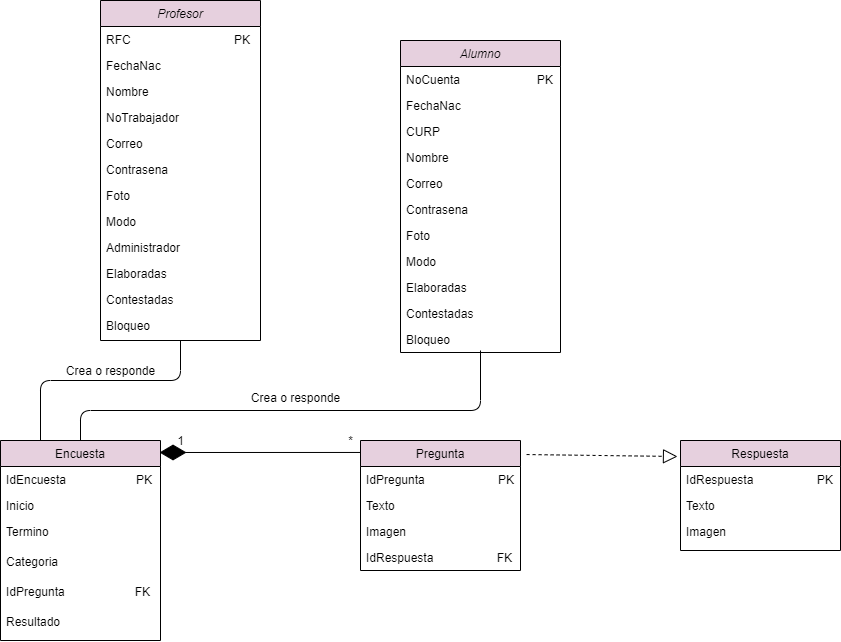

The diagram above was exported from draw.io. Its source (the exported page's mxGraphModel, read from the mxfile embedded in the PNG):
<mxGraphModel dx="1046" dy="473" grid="1" gridSize="10" guides="1" tooltips="1" connect="1" arrows="1" fold="1" page="1" pageScale="1" pageWidth="827" pageHeight="1169" math="0" shadow="0">
  <root>
    <mxCell id="WIyWlLk6GJQsqaUBKTNV-0" />
    <mxCell id="WIyWlLk6GJQsqaUBKTNV-1" parent="WIyWlLk6GJQsqaUBKTNV-0" />
    <mxCell id="zkfFHV4jXpPFQw0GAbJ--0" value="Alumno" style="swimlane;fontStyle=2;align=center;verticalAlign=top;childLayout=stackLayout;horizontal=1;startSize=26;horizontalStack=0;resizeParent=1;resizeLast=0;collapsible=1;marginBottom=0;rounded=0;shadow=0;strokeWidth=1;fillColor=#E6D0DE;" parent="WIyWlLk6GJQsqaUBKTNV-1" vertex="1">
      <mxGeometry x="480" y="160" width="160" height="312" as="geometry">
        <mxRectangle x="230" y="140" width="160" height="26" as="alternateBounds" />
      </mxGeometry>
    </mxCell>
    <mxCell id="zkfFHV4jXpPFQw0GAbJ--1" value="NoCuenta                       PK " style="text;align=left;verticalAlign=top;spacingLeft=4;spacingRight=4;overflow=hidden;rotatable=0;points=[[0,0.5],[1,0.5]];portConstraint=eastwest;" parent="zkfFHV4jXpPFQw0GAbJ--0" vertex="1">
      <mxGeometry y="26" width="160" height="26" as="geometry" />
    </mxCell>
    <mxCell id="zkfFHV4jXpPFQw0GAbJ--2" value="FechaNac" style="text;align=left;verticalAlign=top;spacingLeft=4;spacingRight=4;overflow=hidden;rotatable=0;points=[[0,0.5],[1,0.5]];portConstraint=eastwest;rounded=0;shadow=0;html=0;" parent="zkfFHV4jXpPFQw0GAbJ--0" vertex="1">
      <mxGeometry y="52" width="160" height="26" as="geometry" />
    </mxCell>
    <mxCell id="zkfFHV4jXpPFQw0GAbJ--3" value="CURP" style="text;align=left;verticalAlign=top;spacingLeft=4;spacingRight=4;overflow=hidden;rotatable=0;points=[[0,0.5],[1,0.5]];portConstraint=eastwest;rounded=0;shadow=0;html=0;" parent="zkfFHV4jXpPFQw0GAbJ--0" vertex="1">
      <mxGeometry y="78" width="160" height="26" as="geometry" />
    </mxCell>
    <mxCell id="zkfFHV4jXpPFQw0GAbJ--5" value="Nombre" style="text;align=left;verticalAlign=top;spacingLeft=4;spacingRight=4;overflow=hidden;rotatable=0;points=[[0,0.5],[1,0.5]];portConstraint=eastwest;" parent="zkfFHV4jXpPFQw0GAbJ--0" vertex="1">
      <mxGeometry y="104" width="160" height="26" as="geometry" />
    </mxCell>
    <mxCell id="tdsJPl2TvcpyT6li2VPA-0" value="Correo" style="text;align=left;verticalAlign=top;spacingLeft=4;spacingRight=4;overflow=hidden;rotatable=0;points=[[0,0.5],[1,0.5]];portConstraint=eastwest;" vertex="1" parent="zkfFHV4jXpPFQw0GAbJ--0">
      <mxGeometry y="130" width="160" height="26" as="geometry" />
    </mxCell>
    <mxCell id="tdsJPl2TvcpyT6li2VPA-1" value="Contrasena" style="text;align=left;verticalAlign=top;spacingLeft=4;spacingRight=4;overflow=hidden;rotatable=0;points=[[0,0.5],[1,0.5]];portConstraint=eastwest;" vertex="1" parent="zkfFHV4jXpPFQw0GAbJ--0">
      <mxGeometry y="156" width="160" height="26" as="geometry" />
    </mxCell>
    <mxCell id="tdsJPl2TvcpyT6li2VPA-2" value="Foto" style="text;align=left;verticalAlign=top;spacingLeft=4;spacingRight=4;overflow=hidden;rotatable=0;points=[[0,0.5],[1,0.5]];portConstraint=eastwest;" vertex="1" parent="zkfFHV4jXpPFQw0GAbJ--0">
      <mxGeometry y="182" width="160" height="26" as="geometry" />
    </mxCell>
    <mxCell id="tdsJPl2TvcpyT6li2VPA-5" value="Modo" style="text;align=left;verticalAlign=top;spacingLeft=4;spacingRight=4;overflow=hidden;rotatable=0;points=[[0,0.5],[1,0.5]];portConstraint=eastwest;" vertex="1" parent="zkfFHV4jXpPFQw0GAbJ--0">
      <mxGeometry y="208" width="160" height="26" as="geometry" />
    </mxCell>
    <mxCell id="tdsJPl2TvcpyT6li2VPA-4" value="Elaboradas" style="text;align=left;verticalAlign=top;spacingLeft=4;spacingRight=4;overflow=hidden;rotatable=0;points=[[0,0.5],[1,0.5]];portConstraint=eastwest;" vertex="1" parent="zkfFHV4jXpPFQw0GAbJ--0">
      <mxGeometry y="234" width="160" height="26" as="geometry" />
    </mxCell>
    <mxCell id="tdsJPl2TvcpyT6li2VPA-3" value="Contestadas" style="text;align=left;verticalAlign=top;spacingLeft=4;spacingRight=4;overflow=hidden;rotatable=0;points=[[0,0.5],[1,0.5]];portConstraint=eastwest;" vertex="1" parent="zkfFHV4jXpPFQw0GAbJ--0">
      <mxGeometry y="260" width="160" height="26" as="geometry" />
    </mxCell>
    <mxCell id="tdsJPl2TvcpyT6li2VPA-6" value="Bloqueo" style="text;align=left;verticalAlign=top;spacingLeft=4;spacingRight=4;overflow=hidden;rotatable=0;points=[[0,0.5],[1,0.5]];portConstraint=eastwest;" vertex="1" parent="zkfFHV4jXpPFQw0GAbJ--0">
      <mxGeometry y="286" width="160" height="26" as="geometry" />
    </mxCell>
    <mxCell id="tdsJPl2TvcpyT6li2VPA-8" value="Profesor" style="swimlane;fontStyle=2;align=center;verticalAlign=top;childLayout=stackLayout;horizontal=1;startSize=26;horizontalStack=0;resizeParent=1;resizeLast=0;collapsible=1;marginBottom=0;rounded=0;shadow=0;strokeWidth=1;fillColor=#E6D0DE;" vertex="1" parent="WIyWlLk6GJQsqaUBKTNV-1">
      <mxGeometry x="180" y="120" width="160" height="340" as="geometry">
        <mxRectangle x="230" y="140" width="160" height="26" as="alternateBounds" />
      </mxGeometry>
    </mxCell>
    <mxCell id="tdsJPl2TvcpyT6li2VPA-9" value="RFC                               PK " style="text;align=left;verticalAlign=top;spacingLeft=4;spacingRight=4;overflow=hidden;rotatable=0;points=[[0,0.5],[1,0.5]];portConstraint=eastwest;" vertex="1" parent="tdsJPl2TvcpyT6li2VPA-8">
      <mxGeometry y="26" width="160" height="26" as="geometry" />
    </mxCell>
    <mxCell id="tdsJPl2TvcpyT6li2VPA-10" value="FechaNac" style="text;align=left;verticalAlign=top;spacingLeft=4;spacingRight=4;overflow=hidden;rotatable=0;points=[[0,0.5],[1,0.5]];portConstraint=eastwest;rounded=0;shadow=0;html=0;" vertex="1" parent="tdsJPl2TvcpyT6li2VPA-8">
      <mxGeometry y="52" width="160" height="26" as="geometry" />
    </mxCell>
    <mxCell id="tdsJPl2TvcpyT6li2VPA-12" value="Nombre" style="text;align=left;verticalAlign=top;spacingLeft=4;spacingRight=4;overflow=hidden;rotatable=0;points=[[0,0.5],[1,0.5]];portConstraint=eastwest;" vertex="1" parent="tdsJPl2TvcpyT6li2VPA-8">
      <mxGeometry y="78" width="160" height="26" as="geometry" />
    </mxCell>
    <mxCell id="tdsJPl2TvcpyT6li2VPA-11" value="NoTrabajador" style="text;align=left;verticalAlign=top;spacingLeft=4;spacingRight=4;overflow=hidden;rotatable=0;points=[[0,0.5],[1,0.5]];portConstraint=eastwest;rounded=0;shadow=0;html=0;" vertex="1" parent="tdsJPl2TvcpyT6li2VPA-8">
      <mxGeometry y="104" width="160" height="26" as="geometry" />
    </mxCell>
    <mxCell id="tdsJPl2TvcpyT6li2VPA-13" value="Correo" style="text;align=left;verticalAlign=top;spacingLeft=4;spacingRight=4;overflow=hidden;rotatable=0;points=[[0,0.5],[1,0.5]];portConstraint=eastwest;" vertex="1" parent="tdsJPl2TvcpyT6li2VPA-8">
      <mxGeometry y="130" width="160" height="26" as="geometry" />
    </mxCell>
    <mxCell id="tdsJPl2TvcpyT6li2VPA-14" value="Contrasena" style="text;align=left;verticalAlign=top;spacingLeft=4;spacingRight=4;overflow=hidden;rotatable=0;points=[[0,0.5],[1,0.5]];portConstraint=eastwest;" vertex="1" parent="tdsJPl2TvcpyT6li2VPA-8">
      <mxGeometry y="156" width="160" height="26" as="geometry" />
    </mxCell>
    <mxCell id="tdsJPl2TvcpyT6li2VPA-15" value="Foto" style="text;align=left;verticalAlign=top;spacingLeft=4;spacingRight=4;overflow=hidden;rotatable=0;points=[[0,0.5],[1,0.5]];portConstraint=eastwest;" vertex="1" parent="tdsJPl2TvcpyT6li2VPA-8">
      <mxGeometry y="182" width="160" height="26" as="geometry" />
    </mxCell>
    <mxCell id="tdsJPl2TvcpyT6li2VPA-16" value="Modo" style="text;align=left;verticalAlign=top;spacingLeft=4;spacingRight=4;overflow=hidden;rotatable=0;points=[[0,0.5],[1,0.5]];portConstraint=eastwest;" vertex="1" parent="tdsJPl2TvcpyT6li2VPA-8">
      <mxGeometry y="208" width="160" height="26" as="geometry" />
    </mxCell>
    <mxCell id="tdsJPl2TvcpyT6li2VPA-32" value="Administrador" style="text;align=left;verticalAlign=top;spacingLeft=4;spacingRight=4;overflow=hidden;rotatable=0;points=[[0,0.5],[1,0.5]];portConstraint=eastwest;" vertex="1" parent="tdsJPl2TvcpyT6li2VPA-8">
      <mxGeometry y="234" width="160" height="26" as="geometry" />
    </mxCell>
    <mxCell id="tdsJPl2TvcpyT6li2VPA-17" value="Elaboradas" style="text;align=left;verticalAlign=top;spacingLeft=4;spacingRight=4;overflow=hidden;rotatable=0;points=[[0,0.5],[1,0.5]];portConstraint=eastwest;" vertex="1" parent="tdsJPl2TvcpyT6li2VPA-8">
      <mxGeometry y="260" width="160" height="26" as="geometry" />
    </mxCell>
    <mxCell id="tdsJPl2TvcpyT6li2VPA-18" value="Contestadas" style="text;align=left;verticalAlign=top;spacingLeft=4;spacingRight=4;overflow=hidden;rotatable=0;points=[[0,0.5],[1,0.5]];portConstraint=eastwest;" vertex="1" parent="tdsJPl2TvcpyT6li2VPA-8">
      <mxGeometry y="286" width="160" height="26" as="geometry" />
    </mxCell>
    <mxCell id="tdsJPl2TvcpyT6li2VPA-19" value="Bloqueo" style="text;align=left;verticalAlign=top;spacingLeft=4;spacingRight=4;overflow=hidden;rotatable=0;points=[[0,0.5],[1,0.5]];portConstraint=eastwest;" vertex="1" parent="tdsJPl2TvcpyT6li2VPA-8">
      <mxGeometry y="312" width="160" height="26" as="geometry" />
    </mxCell>
    <mxCell id="zkfFHV4jXpPFQw0GAbJ--6" value="Encuesta" style="swimlane;fontStyle=0;align=center;verticalAlign=top;childLayout=stackLayout;horizontal=1;startSize=26;horizontalStack=0;resizeParent=1;resizeLast=0;collapsible=1;marginBottom=0;rounded=0;shadow=0;strokeWidth=1;fillColor=#E6D0DE;" parent="WIyWlLk6GJQsqaUBKTNV-1" vertex="1">
      <mxGeometry x="80" y="560" width="160" height="200" as="geometry">
        <mxRectangle x="130" y="380" width="160" height="26" as="alternateBounds" />
      </mxGeometry>
    </mxCell>
    <mxCell id="zkfFHV4jXpPFQw0GAbJ--7" value="IdEncuesta                     PK" style="text;align=left;verticalAlign=top;spacingLeft=4;spacingRight=4;overflow=hidden;rotatable=0;points=[[0,0.5],[1,0.5]];portConstraint=eastwest;" parent="zkfFHV4jXpPFQw0GAbJ--6" vertex="1">
      <mxGeometry y="26" width="160" height="26" as="geometry" />
    </mxCell>
    <mxCell id="zkfFHV4jXpPFQw0GAbJ--8" value="Inicio" style="text;align=left;verticalAlign=top;spacingLeft=4;spacingRight=4;overflow=hidden;rotatable=0;points=[[0,0.5],[1,0.5]];portConstraint=eastwest;rounded=0;shadow=0;html=0;" parent="zkfFHV4jXpPFQw0GAbJ--6" vertex="1">
      <mxGeometry y="52" width="160" height="26" as="geometry" />
    </mxCell>
    <mxCell id="zkfFHV4jXpPFQw0GAbJ--11" value="Termino" style="text;align=left;verticalAlign=top;spacingLeft=4;spacingRight=4;overflow=hidden;rotatable=0;points=[[0,0.5],[1,0.5]];portConstraint=eastwest;" parent="zkfFHV4jXpPFQw0GAbJ--6" vertex="1">
      <mxGeometry y="78" width="160" height="30" as="geometry" />
    </mxCell>
    <mxCell id="tdsJPl2TvcpyT6li2VPA-33" value="Categoria" style="text;align=left;verticalAlign=top;spacingLeft=4;spacingRight=4;overflow=hidden;rotatable=0;points=[[0,0.5],[1,0.5]];portConstraint=eastwest;" vertex="1" parent="zkfFHV4jXpPFQw0GAbJ--6">
      <mxGeometry y="108" width="160" height="30" as="geometry" />
    </mxCell>
    <mxCell id="tdsJPl2TvcpyT6li2VPA-35" value="IdPregunta                     FK" style="text;align=left;verticalAlign=top;spacingLeft=4;spacingRight=4;overflow=hidden;rotatable=0;points=[[0,0.5],[1,0.5]];portConstraint=eastwest;" vertex="1" parent="zkfFHV4jXpPFQw0GAbJ--6">
      <mxGeometry y="138" width="160" height="30" as="geometry" />
    </mxCell>
    <mxCell id="tdsJPl2TvcpyT6li2VPA-34" value="Resultado" style="text;align=left;verticalAlign=top;spacingLeft=4;spacingRight=4;overflow=hidden;rotatable=0;points=[[0,0.5],[1,0.5]];portConstraint=eastwest;" vertex="1" parent="zkfFHV4jXpPFQw0GAbJ--6">
      <mxGeometry y="168" width="160" height="30" as="geometry" />
    </mxCell>
    <mxCell id="tdsJPl2TvcpyT6li2VPA-43" value="" style="endArrow=diamondThin;endFill=1;endSize=24;html=1;entryX=0.994;entryY=0.06;entryDx=0;entryDy=0;exitX=0;exitY=0.092;exitDx=0;exitDy=0;exitPerimeter=0;entryPerimeter=0;" edge="1" parent="WIyWlLk6GJQsqaUBKTNV-1" source="zkfFHV4jXpPFQw0GAbJ--13" target="zkfFHV4jXpPFQw0GAbJ--6">
      <mxGeometry width="160" relative="1" as="geometry">
        <mxPoint x="350" y="540" as="sourcePoint" />
        <mxPoint x="510" y="540" as="targetPoint" />
      </mxGeometry>
    </mxCell>
    <mxCell id="zkfFHV4jXpPFQw0GAbJ--13" value="Pregunta" style="swimlane;fontStyle=0;align=center;verticalAlign=top;childLayout=stackLayout;horizontal=1;startSize=26;horizontalStack=0;resizeParent=1;resizeLast=0;collapsible=1;marginBottom=0;rounded=0;shadow=0;strokeWidth=1;fillColor=#E6D0DE;" parent="WIyWlLk6GJQsqaUBKTNV-1" vertex="1">
      <mxGeometry x="440" y="560" width="160" height="130" as="geometry">
        <mxRectangle x="340" y="380" width="170" height="26" as="alternateBounds" />
      </mxGeometry>
    </mxCell>
    <mxCell id="zkfFHV4jXpPFQw0GAbJ--14" value="IdPregunta                      PK" style="text;align=left;verticalAlign=top;spacingLeft=4;spacingRight=4;overflow=hidden;rotatable=0;points=[[0,0.5],[1,0.5]];portConstraint=eastwest;" parent="zkfFHV4jXpPFQw0GAbJ--13" vertex="1">
      <mxGeometry y="26" width="160" height="26" as="geometry" />
    </mxCell>
    <mxCell id="tdsJPl2TvcpyT6li2VPA-39" value="Texto" style="text;align=left;verticalAlign=top;spacingLeft=4;spacingRight=4;overflow=hidden;rotatable=0;points=[[0,0.5],[1,0.5]];portConstraint=eastwest;" vertex="1" parent="zkfFHV4jXpPFQw0GAbJ--13">
      <mxGeometry y="52" width="160" height="26" as="geometry" />
    </mxCell>
    <mxCell id="tdsJPl2TvcpyT6li2VPA-41" value="Imagen" style="text;align=left;verticalAlign=top;spacingLeft=4;spacingRight=4;overflow=hidden;rotatable=0;points=[[0,0.5],[1,0.5]];portConstraint=eastwest;" vertex="1" parent="zkfFHV4jXpPFQw0GAbJ--13">
      <mxGeometry y="78" width="160" height="26" as="geometry" />
    </mxCell>
    <mxCell id="tdsJPl2TvcpyT6li2VPA-40" value="IdRespuesta                   FK" style="text;align=left;verticalAlign=top;spacingLeft=4;spacingRight=4;overflow=hidden;rotatable=0;points=[[0,0.5],[1,0.5]];portConstraint=eastwest;" vertex="1" parent="zkfFHV4jXpPFQw0GAbJ--13">
      <mxGeometry y="104" width="160" height="26" as="geometry" />
    </mxCell>
    <mxCell id="zkfFHV4jXpPFQw0GAbJ--17" value="Respuesta" style="swimlane;fontStyle=0;align=center;verticalAlign=top;childLayout=stackLayout;horizontal=1;startSize=26;horizontalStack=0;resizeParent=1;resizeLast=0;collapsible=1;marginBottom=0;rounded=0;shadow=0;strokeWidth=1;fillColor=#E6D0DE;" parent="WIyWlLk6GJQsqaUBKTNV-1" vertex="1">
      <mxGeometry x="760" y="560" width="160" height="110" as="geometry">
        <mxRectangle x="550" y="140" width="160" height="26" as="alternateBounds" />
      </mxGeometry>
    </mxCell>
    <mxCell id="zkfFHV4jXpPFQw0GAbJ--18" value="IdRespuesta                   PK" style="text;align=left;verticalAlign=top;spacingLeft=4;spacingRight=4;overflow=hidden;rotatable=0;points=[[0,0.5],[1,0.5]];portConstraint=eastwest;" parent="zkfFHV4jXpPFQw0GAbJ--17" vertex="1">
      <mxGeometry y="26" width="160" height="26" as="geometry" />
    </mxCell>
    <mxCell id="zkfFHV4jXpPFQw0GAbJ--19" value="Texto" style="text;align=left;verticalAlign=top;spacingLeft=4;spacingRight=4;overflow=hidden;rotatable=0;points=[[0,0.5],[1,0.5]];portConstraint=eastwest;rounded=0;shadow=0;html=0;" parent="zkfFHV4jXpPFQw0GAbJ--17" vertex="1">
      <mxGeometry y="52" width="160" height="26" as="geometry" />
    </mxCell>
    <mxCell id="zkfFHV4jXpPFQw0GAbJ--20" value="Imagen" style="text;align=left;verticalAlign=top;spacingLeft=4;spacingRight=4;overflow=hidden;rotatable=0;points=[[0,0.5],[1,0.5]];portConstraint=eastwest;rounded=0;shadow=0;html=0;" parent="zkfFHV4jXpPFQw0GAbJ--17" vertex="1">
      <mxGeometry y="78" width="160" height="26" as="geometry" />
    </mxCell>
    <mxCell id="tdsJPl2TvcpyT6li2VPA-45" value="" style="endArrow=block;dashed=1;endFill=0;endSize=12;html=1;exitX=1.038;exitY=0.108;exitDx=0;exitDy=0;exitPerimeter=0;" edge="1" parent="WIyWlLk6GJQsqaUBKTNV-1" source="zkfFHV4jXpPFQw0GAbJ--13">
      <mxGeometry width="160" relative="1" as="geometry">
        <mxPoint x="750" y="540" as="sourcePoint" />
        <mxPoint x="757" y="576" as="targetPoint" />
      </mxGeometry>
    </mxCell>
    <mxCell id="tdsJPl2TvcpyT6li2VPA-46" value="" style="endArrow=none;html=1;edgeStyle=orthogonalEdgeStyle;exitX=0.5;exitY=0;exitDx=0;exitDy=0;" edge="1" parent="WIyWlLk6GJQsqaUBKTNV-1" source="zkfFHV4jXpPFQw0GAbJ--6">
      <mxGeometry relative="1" as="geometry">
        <mxPoint x="400" y="440" as="sourcePoint" />
        <mxPoint x="560" y="470" as="targetPoint" />
        <Array as="points">
          <mxPoint x="160" y="530" />
          <mxPoint x="560" y="530" />
        </Array>
      </mxGeometry>
    </mxCell>
    <mxCell id="tdsJPl2TvcpyT6li2VPA-49" value="" style="endArrow=none;html=1;edgeStyle=orthogonalEdgeStyle;exitX=0.25;exitY=0;exitDx=0;exitDy=0;entryX=0.5;entryY=1;entryDx=0;entryDy=0;" edge="1" parent="WIyWlLk6GJQsqaUBKTNV-1" source="zkfFHV4jXpPFQw0GAbJ--6" target="tdsJPl2TvcpyT6li2VPA-8">
      <mxGeometry relative="1" as="geometry">
        <mxPoint x="200" y="540" as="sourcePoint" />
        <mxPoint x="360" y="540" as="targetPoint" />
        <Array as="points">
          <mxPoint x="120" y="500" />
          <mxPoint x="260" y="500" />
        </Array>
      </mxGeometry>
    </mxCell>
    <mxCell id="tdsJPl2TvcpyT6li2VPA-52" value="1" style="text;html=1;align=center;verticalAlign=middle;resizable=0;points=[];autosize=1;" vertex="1" parent="WIyWlLk6GJQsqaUBKTNV-1">
      <mxGeometry x="250" y="550" width="20" height="20" as="geometry" />
    </mxCell>
    <mxCell id="tdsJPl2TvcpyT6li2VPA-58" value="*" style="text;html=1;align=center;verticalAlign=middle;resizable=0;points=[];autosize=1;" vertex="1" parent="WIyWlLk6GJQsqaUBKTNV-1">
      <mxGeometry x="420" y="550" width="20" height="20" as="geometry" />
    </mxCell>
    <mxCell id="tdsJPl2TvcpyT6li2VPA-60" value="Crea o responde" style="text;html=1;align=center;verticalAlign=middle;resizable=0;points=[];autosize=1;" vertex="1" parent="WIyWlLk6GJQsqaUBKTNV-1">
      <mxGeometry x="325" y="507" width="100" height="20" as="geometry" />
    </mxCell>
    <mxCell id="tdsJPl2TvcpyT6li2VPA-61" value="Crea o responde" style="text;html=1;align=center;verticalAlign=middle;resizable=0;points=[];autosize=1;" vertex="1" parent="WIyWlLk6GJQsqaUBKTNV-1">
      <mxGeometry x="140" y="480" width="100" height="20" as="geometry" />
    </mxCell>
  </root>
</mxGraphModel>